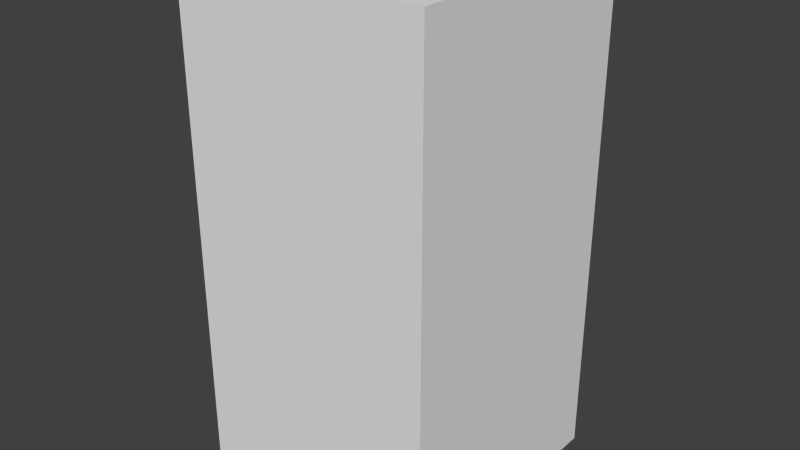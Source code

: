 # Source: blueMonsterThree.blend  (saved by Blender 2.68.0; exported with 4.5.12 LTS)
import bpy
from mathutils import Matrix  # noqa: F401  (used for matrix-valued properties, if any)

bpy.ops.wm.read_factory_settings(use_empty=True)
scene = bpy.context.scene
scene.name = 'Scene'

# ---- collections
col_collection_1 = bpy.data.collections.new('Collection 1'); scene.collection.children.link(col_collection_1)

# ---- world
world_world = bpy.data.worlds.new('World'); scene.world = world_world
world_world.color = (0.05088, 0.05088, 0.05088)
world_world.use_sun_shadow = False
world_world.sun_shadow_jitter_overblur = 0.0
world_world.cycles.sampling_method = 'MANUAL'
world_world.cycles.sample_map_resolution = 256

# ---- meshes
me_bluemonsterthree = bpy.data.meshes.new('blueMonsterThree')
me_bluemonsterthree.from_pydata([(-0.5, -0.5, -1.0), (-0.5, 0.5, -1.0), (0.5, 0.5, -1.0), (0.5, -0.5, -1.0), (-0.5, -0.5, 1.0), (-0.5, 0.5, 1.0), (0.5, 0.5, 1.0), (0.5, -0.5, 1.0)], [], [(4, 5, 1, 0), (5, 6, 2, 1), (6, 7, 3, 2), (7, 4, 0, 3), (0, 1, 2, 3), (7, 6, 5, 4)])
me_bluemonsterthree.use_remesh_preserve_volume = False
me_bluemonsterthree.use_remesh_preserve_attributes = False
me_bluemonsterthree.use_mirror_vertex_groups = False
me_bluemonsterthree.update()

# ---- objects
ob_bluemonsterthree = bpy.data.objects.new('blueMonsterThree', me_bluemonsterthree)

# ---- transforms, parenting, visibility, modifiers, constraints
ob_bluemonsterthree.location = (0.0, 0.0, 0.0)
ob_bluemonsterthree.lineart.crease_threshold = 0.0

# ---- collection membership
col_collection_1.objects.link(ob_bluemonsterthree)

# ---- scene / render settings (as saved in the file)
scene.frame_start = 1; scene.frame_end = 250; scene.frame_set(1)
scene.render.engine = 'BLENDER_EEVEE_NEXT'
scene.render.image_settings.color_mode = 'RGB'
scene.render.image_settings.compression = 90
scene.render.resolution_percentage = 50
scene.render.dither_intensity = 0.0
scene.cycles.use_denoising = False
scene.cycles.samples = 10
scene.cycles.sampling_pattern = 'TABULATED_SOBOL'
scene.cycles.light_sampling_threshold = 0.0
scene.cycles.use_adaptive_sampling = False
scene.cycles.use_light_tree = False
scene.cycles.blur_glossy = 0.0
scene.cycles.volume_bounces = 1
scene.cycles.pixel_filter_type = 'GAUSSIAN'
scene.cycles.sample_clamp_indirect = 0.0
scene.view_settings.view_transform = 'Standard'
bpy.context.view_layer.update()

# ---- added for rendering (the .blend has no active camera and no usable light): camera, sun
cam_auto = bpy.data.cameras.new('AutoCamera')
cam_auto.lens = 50.0
cam_auto.sensor_width = 36.0
cam_auto.clip_end = 1000.0
ob_auto_camera = bpy.data.objects.new('AutoCamera', cam_auto)
scene.collection.objects.link(ob_auto_camera)
ob_auto_camera.location = (2.26633, -2.71959, 1.81306)
ob_auto_camera.rotation_euler = (1.09748, -7.21219e-08, 0.694738)
scene.camera = ob_auto_camera
light_auto_sun = bpy.data.lights.new('AutoSun', 'SUN')
light_auto_sun.energy = 3.0
light_auto_sun.angle = 0.0523599
ob_auto_sun = bpy.data.objects.new('AutoSun', light_auto_sun)
scene.collection.objects.link(ob_auto_sun)
ob_auto_sun.rotation_euler = (0.872665, 0.174533, 0.523599)
bpy.context.view_layer.update()
